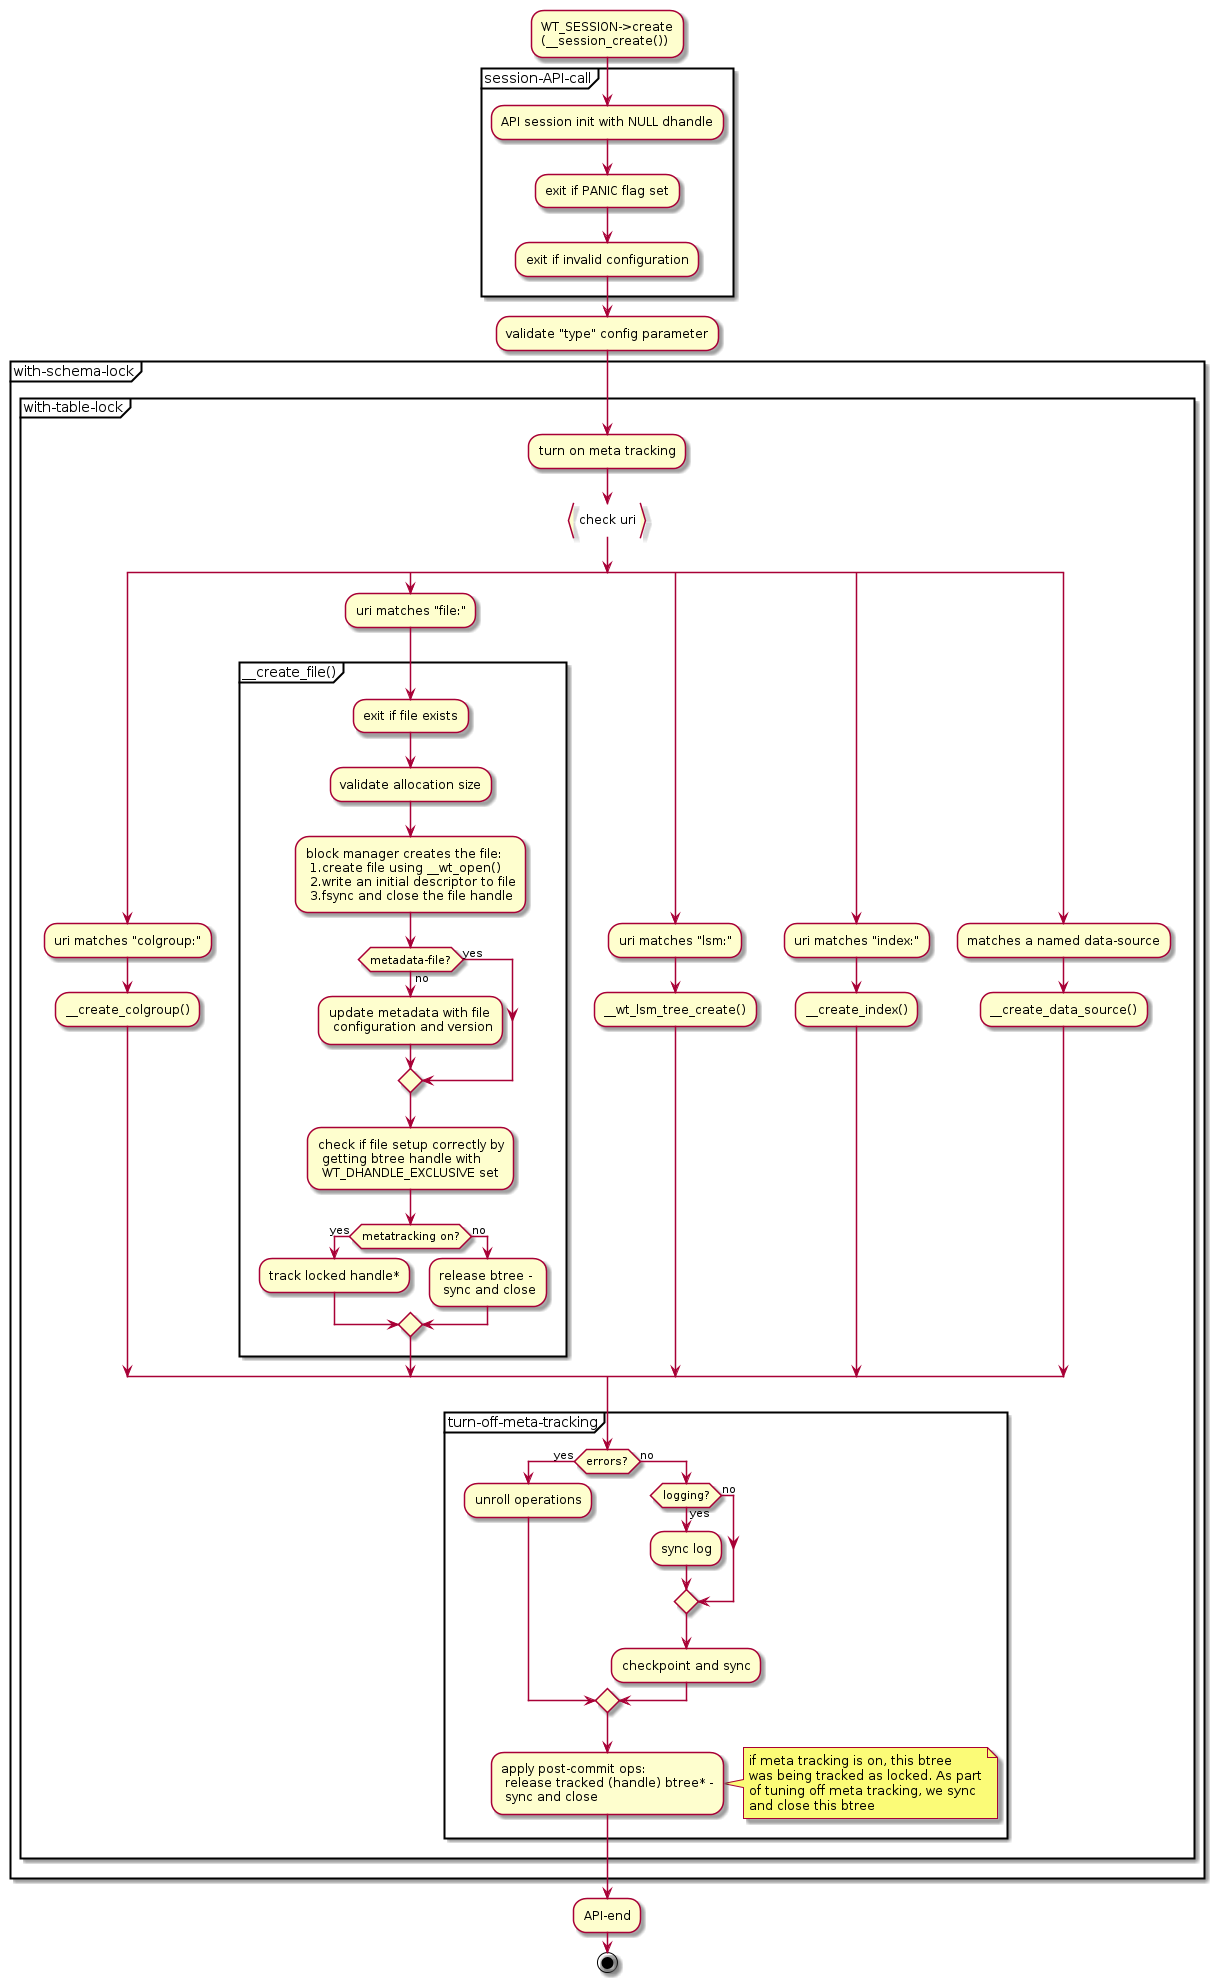

The diagram above was rendered by PlantUML. Its source (embedded in the PNG):
@startuml{schema_create.png}
:WT_SESSION->create
(__session_create());

partition session-API-call {
    :API session init with NULL dhandle;
    :exit if PANIC flag set;
    :exit if invalid configuration;
}

:validate "type" config parameter;

partition with-schema-lock {
    partition with-table-lock {
        :turn on meta tracking;
        :check uri}

        split
            :uri matches "colgroup:";
            :__create_colgroup();
        split again
            :uri matches "file:";
            partition __create_file() {
                :exit if file exists;
                :validate allocation size;
                :block manager creates the file:
                 1.create file using __wt_open()
                 2.write an initial descriptor to file
                 3.fsync and close the file handle;
                if (metadata-file?) then (yes)
                else (no)
                    :update metadata with file
                     configuration and version;
                endif
                :check if file setup correctly by
                 getting btree handle with
                 WT_DHANDLE_EXCLUSIVE set;
                if (metatracking on?) then (yes)
                    :track locked handle*;
                else (no)
                    :release btree -
                     sync and close;
                endif
            }
        split again
            :uri matches "lsm:";
            :__wt_lsm_tree_create();
        split again
            :uri matches "index:";
            :__create_index();
        split again
            :matches a named data-source;
            :__create_data_source();
        end split

        partition turn-off-meta-tracking {
            if (errors?) then (yes)
                :unroll operations;
            else (no)
                if (logging?) then (yes)
                    :sync log;
                else (no)
                endif
                :checkpoint and sync;
            endif
            :apply post-commit ops:
             release tracked (handle) btree* -
             sync and close;
            note right
                if meta tracking is on, this btree
                was being tracked as locked. As part
                of tuning off meta tracking, we sync
                and close this btree
            end note
        }
    }
}

:API-end;

stop
@enduml